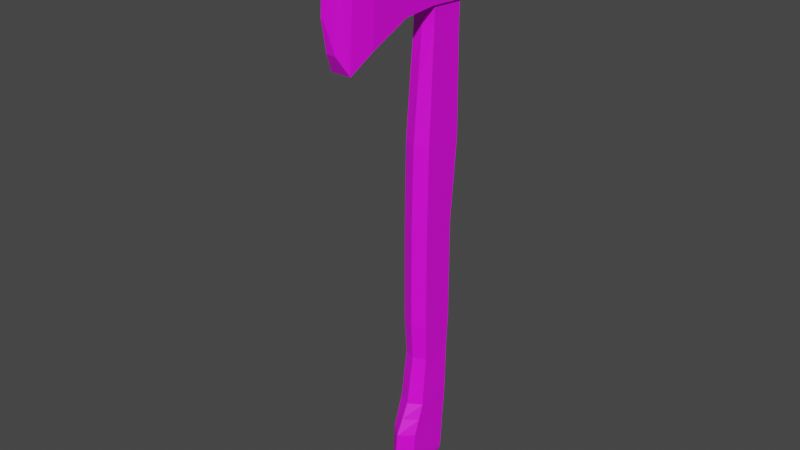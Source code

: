 # Source: Axe.blend  (saved by Blender 2.93.20; exported with 4.5.12 LTS)
import bpy
from mathutils import Matrix  # noqa: F401  (used for matrix-valued properties, if any)

bpy.ops.wm.read_factory_settings(use_empty=True)
scene = bpy.context.scene
scene.name = 'Scene'

# ---- collections
col_collection = bpy.data.collections.new('Collection'); scene.collection.children.link(col_collection)

# ---- images (referenced by path relative to the original .blend; pixels are not part of the script)
import os
ASSET_DIR = os.environ.get("B2B_ASSET_DIR", "")  # directory of the original .blend (textures are referenced by path, not embedded)
HERE = os.path.dirname(os.path.abspath(__file__))  # packed textures are extracted next to this script under _unpacked/

def load_image(name, relpath, width, height, colorspace="sRGB"):
    """Load a texture the original file referenced (path relative to the .blend, or extracted next to this script)."""
    p = next((c for c in (os.path.join(HERE, relpath), os.path.join(ASSET_DIR, relpath)) if relpath and os.path.exists(c)), "")
    if p:
        img = bpy.data.images.load(p, check_existing=True)
        img.name = name
    else:  # same state as the original file: an image datablock whose file is absent (Cycles renders it pink)
        img = bpy.data.images.new(name, width, height)
        img.source = "FILE"
        img.filepath = "//" + (relpath or name)
    img.colorspace_settings.name = colorspace
    return img
img_black_metal_texture_jpg = load_image('Black Metal Texture.jpg', 'Black Metal Texture.jpg', 1024, 1024, 'sRGB')
img_door_texture_jpg = load_image('Door Texture.jpg', 'Door Texture.jpg', 1024, 1024, 'sRGB')

# ---- materials (node trees are filled in below, after node groups)
mat_material_002 = bpy.data.materials.new('Material.002')
mat_material_002.use_transparent_shadow = False
mat_material_001 = bpy.data.materials.new('Material.001')
mat_material_001.use_transparent_shadow = False

# ---- material node trees
mat_material_002.use_nodes = True; mat_material_002.node_tree.nodes.clear()
_N = mat_material_002.node_tree.nodes; _L = mat_material_002.node_tree.links
n0 = _N.new('ShaderNodeBsdfPrincipled'); n0.name = 'Principled BSDF'; n0.location = (10, 300)
n0.distribution = 'GGX'
n0.subsurface_method = 'BURLEY'
n0.inputs[3].default_value = 1.45
n0.inputs[27].default_value = (0.0, 0.0, 0.0, 1.0)
n0.inputs[28].default_value = 1.0
n1 = _N.new('ShaderNodeOutputMaterial'); n1.name = 'Material Output'; n1.location = (300, 300)
n2 = _N.new('ShaderNodeTexImage'); n2.name = 'Image Texture'; n2.location = (-280, 280)
n2.image = img_black_metal_texture_jpg
_L.new(n0.outputs[0], n1.inputs[0])
_L.new(n2.outputs[0], n0.inputs[0])
n1.is_active_output = True
mat_material_001.use_nodes = True; mat_material_001.node_tree.nodes.clear()
_N = mat_material_001.node_tree.nodes; _L = mat_material_001.node_tree.links
n0 = _N.new('ShaderNodeBsdfPrincipled'); n0.name = 'Principled BSDF'; n0.location = (10, 300)
n0.distribution = 'GGX'
n0.subsurface_method = 'BURLEY'
n0.inputs[3].default_value = 1.45
n0.inputs[27].default_value = (0.0, 0.0, 0.0, 1.0)
n0.inputs[28].default_value = 1.0
n1 = _N.new('ShaderNodeOutputMaterial'); n1.name = 'Material Output'; n1.location = (300, 300)
n2 = _N.new('ShaderNodeTexImage'); n2.name = 'Image Texture'; n2.location = (-280, 280)
n2.image = img_door_texture_jpg
_L.new(n0.outputs[0], n1.inputs[0])
_L.new(n2.outputs[0], n0.inputs[0])
n1.is_active_output = True

# ---- world
world_world = bpy.data.worlds.new('World'); scene.world = world_world
world_world.use_nodes = True; world_world.node_tree.nodes.clear()
_N = world_world.node_tree.nodes; _L = world_world.node_tree.links
n0 = _N.new('ShaderNodeOutputWorld'); n0.name = 'World Output'; n0.location = (300, 300)
n1 = _N.new('ShaderNodeBackground'); n1.name = 'Background'; n1.location = (10, 300)
n1.inputs[0].default_value = (0.05088, 0.05088, 0.05088, 1.0)
_L.new(n1.outputs[0], n0.inputs[0])
n0.is_active_output = True
world_world.color = (0.05088, 0.05088, 0.05088)
world_world.use_sun_shadow = False
world_world.sun_shadow_jitter_overblur = 0.0

# ---- meshes
me_cube_001 = bpy.data.meshes.new('Cube.001')
me_cube_001.from_pydata([(-1.0, -1.05, 27.45), (-1.0, -0.9474, 31.75), (-1.0, 3.947, 27.15), (-1.0, 4.05, 31.45), (1.0, -1.05, 27.45), (1.0, -0.9474, 31.75), (1.0, 3.947, 27.15), (1.0, 4.05, 31.45), (-1.0, -4.265, 27.23), (-1.0, -3.947, 32.25), (1.0, -4.265, 27.23), (1.0, -3.947, 32.25), (-1.02, -8.045, 25.62), (-1.02, -7.655, 34.12), (1.02, -8.045, 25.62), (1.02, -7.655, 34.12), (-0.7616, -10.14, 24.2), (-0.7616, -9.465, 36.05), (0.7616, -10.14, 24.2), (0.7616, -9.465, 36.05), (-0.3427, -11.14, 25.88), (-0.3427, -10.86, 33.74), (0.3427, -11.14, 25.88), (0.3427, -10.86, 33.74), (-0.07344, -11.92, 28.67), (-0.07344, -11.76, 31.36), (0.07344, -11.92, 28.67), (0.07344, -11.76, 31.36), (-0.5, 4.673, 28.21), (-0.5, 4.724, 30.36), (0.5, 4.673, 28.21), (0.5, 4.724, 30.36)], [], [(0, 1, 3, 2), (3, 7, 31, 29), (6, 7, 5, 4), (1, 0, 8, 9), (2, 6, 4, 0), (7, 3, 1, 5), (8, 10, 14, 12), (0, 4, 10, 8), (5, 1, 9, 11), (4, 5, 11, 10), (15, 13, 17, 19), (9, 8, 12, 13), (11, 9, 13, 15), (10, 11, 15, 14), (16, 18, 22, 20), (14, 15, 19, 18), (12, 14, 18, 16), (13, 12, 16, 17), (20, 22, 26, 24), (17, 16, 20, 21), (19, 17, 21, 23), (18, 19, 23, 22), (26, 27, 25, 24), (21, 20, 24, 25), (23, 21, 25, 27), (22, 23, 27, 26), (28, 29, 31, 30), (2, 3, 29, 28), (7, 6, 30, 31), (6, 2, 28, 30)])
_uv = me_cube_001.uv_layers.new(name='UVMap')
_uv.uv.foreach_set('vector', [0.6531, 0.2744, 0.6592, 0.6371, 0.9595, 0.6115, 0.9533, 0.2488, 0.428, 0.9426, 0.5352, 0.9426, 0.5084, 0.9806, 0.4548, 0.9806, 0.9533, 0.2488, 0.9595, 0.6115, 0.6592, 0.6371, 0.6531, 0.2744, 0.6592, 0.6371, 0.6531, 0.2744, 0.4599, 0.2557, 0.479, 0.6794, 0.4272, 0.9613, 0.5414, 0.9613, 0.5414, 0.661, 0.4272, 0.661, 0.5352, 0.9426, 0.428, 0.9426, 0.428, 0.6607, 0.5352, 0.6607, 0.4272, 0.4679, 0.5414, 0.4679, 0.5425, 0.2407, 0.4261, 0.2407, 0.4272, 0.661, 0.5414, 0.661, 0.5414, 0.4679, 0.4272, 0.4679, 0.5352, 0.6607, 0.428, 0.6607, 0.428, 0.4916, 0.5352, 0.4916, 0.6531, 0.2744, 0.6592, 0.6371, 0.479, 0.6794, 0.4599, 0.2557, 0.5362, 0.2824, 0.4269, 0.2824, 0.4408, 0.1803, 0.5224, 0.1803, 0.479, 0.6794, 0.4599, 0.2557, 0.2328, 0.1201, 0.2562, 0.8368, 0.5352, 0.4916, 0.428, 0.4916, 0.4269, 0.2824, 0.5362, 0.2824, 0.4599, 0.2557, 0.479, 0.6794, 0.2562, 0.8368, 0.2328, 0.1201, 0.4408, 0.1151, 0.5278, 0.1151, 0.5039, 0.05501, 0.4647, 0.05501, 0.2328, 0.1201, 0.2562, 0.8368, 0.1475, 1.0, 0.1072, 0.0, 0.4261, 0.2407, 0.5425, 0.2407, 0.5278, 0.1151, 0.4408, 0.1151, 0.2562, 0.8368, 0.2328, 0.1201, 0.1072, 0.0, 0.1475, 1.0, 0.4647, 0.05501, 0.5039, 0.05501, 0.4885, 0.00791, 0.4801, 0.00791, 0.1475, 1.0, 0.1072, 0.0, 0.04709, 0.1421, 0.06386, 0.805, 0.5224, 0.1803, 0.4408, 0.1803, 0.4632, 0.1018, 0.4999, 0.1018, 0.1072, 0.0, 0.1475, 1.0, 0.06386, 0.805, 0.04709, 0.1421, 0.5023, 0.1288, 0.5023, 0.8238, 0.4663, 0.8238, 0.4663, 0.1288, 0.06386, 0.805, 0.04709, 0.1421, 0.0, 0.3771, 0.009705, 0.6041, 0.4999, 0.1018, 0.4632, 0.1018, 0.4776, 0.05099, 0.4855, 0.05099, 0.04709, 0.1421, 0.06386, 0.805, 0.009705, 0.6041, 0.0, 0.3771, 0.4271, 0.3168, 0.4271, 0.5872, 0.5467, 0.5872, 0.5467, 0.3168, 0.9533, 0.2488, 0.9595, 0.6115, 1.0, 0.5195, 0.9969, 0.3381, 0.9595, 0.6115, 0.9533, 0.2488, 0.9969, 0.3381, 1.0, 0.5195, 0.5414, 0.9613, 0.4272, 0.9613, 0.4558, 1.005, 0.5129, 1.005])
me_cube_001.materials.append(mat_material_002)
me_cube_001.use_remesh_fix_poles = True
me_cube_001.use_remesh_preserve_attributes = False
me_cube_001.update()
me_cube_002 = bpy.data.meshes.new('Cube.002')
me_cube_002.from_pydata([(-1.0, -0.7468, 25.71), (-1.0, -0.6715, 27.7), (-1.0, 2.364, 25.6), (-1.0, 2.439, 27.6), (1.0, -0.7468, 25.71), (1.0, -0.6715, 27.7), (1.0, 2.364, 25.6), (1.0, 2.439, 27.6), (-1.175, -1.423, 15.97), (-1.175, 2.231, 15.85), (1.175, -1.423, 15.97), (1.175, 2.231, 15.85), (-1.175, -1.555, 8.419), (-1.175, 1.54, 8.378), (1.175, -1.555, 8.419), (1.175, 1.54, 8.378), (-1.175, -1.53, -0.784), (-1.175, 1.566, -0.825), (1.175, -1.53, -0.784), (1.175, 1.566, -0.825), (-1.084, -1.377, -4.112), (-1.084, 1.479, -4.15), (1.084, -1.377, -4.112), (1.084, 1.479, -4.15), (-1.192, -1.904, -8.583), (-1.192, 1.237, -8.624), (1.192, -1.904, -8.583), (1.192, 1.237, -8.624), (-1.192, -2.92, -11.35), (-1.192, 1.015, -11.07), (1.192, -2.92, -11.35), (1.192, 1.015, -11.07), (-1.192, -3.171, -14.96), (-1.192, 0.7644, -14.67), (1.192, -3.171, -14.96), (1.192, 0.7644, -14.67), (-0.7153, -1.984, -16.76), (-0.7153, 0.3773, -16.59), (0.7153, -1.984, -16.76), (0.7153, 0.3773, -16.59), (-1.0, 1.163, 25.65), (-1.0, -0.7092, 26.71), (-1.0, 1.267, 27.65), (-1.0, 2.401, 26.6), (0.0, 3.312, 25.6), (0.0, 3.416, 27.6), (1.0, 2.401, 26.6), (1.0, 1.163, 25.65), (1.0, 1.267, 27.65), (1.0, -0.7092, 26.71), (0.0, -0.9854, 25.71), (0.0, -0.8813, 27.7), (-1.175, 0.6047, 15.91), (0.0, 3.129, 15.85), (1.175, 0.6047, 15.91), (0.0, -1.919, 15.97), (-1.087, -1.085, 20.84), (1.087, -1.085, 20.84), (1.087, 2.297, 20.73), (-1.087, 2.297, 20.73), (-1.175, 0.03568, 8.398), (0.0, 2.174, 8.378), (1.175, 0.03568, 8.398), (0.0, -2.102, 8.419), (1.175, -1.489, 12.19), (1.175, 1.885, 12.11), (-1.175, 1.885, 12.11), (-1.175, -1.489, 12.19), (-1.175, 0.07128, -0.8045), (0.0, 2.209, -0.825), (1.175, 0.07128, -0.8045), (0.0, -2.067, -0.784), (-1.175, -1.542, 3.817), (1.175, -1.542, 3.817), (1.175, 1.553, 3.776), (-1.175, 1.553, 3.776), (-1.084, 0.1165, -4.131), (0.0, 2.089, -4.15), (1.084, 0.1165, -4.131), (0.0, -1.856, -4.112), (1.129, -1.453, -2.448), (1.129, 1.522, -2.487), (-1.129, 1.522, -2.487), (-1.129, -1.453, -2.448), (-1.192, -0.4148, -8.604), (0.0, 1.755, -8.624), (1.192, -0.4148, -8.604), (0.0, -2.585, -8.583), (1.138, -1.641, -6.347), (1.138, 1.358, -6.387), (-1.138, 1.358, -6.387), (-1.138, -1.641, -6.347), (-1.192, -1.269, -11.21), (0.0, 1.449, -11.07), (1.192, -1.269, -11.21), (0.0, -3.988, -11.35), (-1.192, -2.412, -9.967), (1.192, -2.412, -9.967), (1.192, 1.126, -9.846), (-1.192, 1.126, -9.846), (-1.192, -1.616, -14.81), (0.0, 1.102, -14.67), (1.192, -1.616, -14.81), (0.0, -4.335, -14.96), (1.192, -3.046, -13.15), (1.192, 0.8898, -12.87), (-1.192, 0.8898, -12.87), (-1.192, -3.046, -13.15), (-0.7153, -1.063, -16.68), (0.0, 0.5677, -16.59), (0.7153, -1.063, -16.68), (0.0, -2.694, -16.76), (-0.9538, 0.5708, -15.63), (-0.9538, -2.577, -15.86), (0.9538, -2.577, -15.86), (0.9538, 0.5708, -15.63), (0.9538, -1.34, -15.75), (0.0, 0.8351, -15.63), (0.0, -3.515, -15.86), (0.0, -1.063, -16.68), (0.0, 1.276, -12.87), (0.0, -4.161, -13.15), (-1.192, -1.443, -13.01), (-0.9538, -1.34, -15.75), (-1.192, -0.8421, -9.906), (1.192, -0.8421, -9.906), (0.0, 1.602, -9.846), (1.192, -1.443, -13.01), (0.0, 1.922, -6.387), (0.0, -2.221, -6.347), (-1.138, -0.1492, -6.367), (0.0, -3.286, -9.967), (0.0, 2.149, -2.487), (0.0, -1.962, -2.448), (-1.129, 0.09388, -2.468), (1.138, -0.1492, -6.367), (-1.175, 0.05348, 3.797), (1.175, 0.05348, 3.797), (0.0, 2.192, 3.776), (1.129, 0.09388, -2.468), (0.0, 2.651, 12.11), (0.0, -2.011, 12.19), (-1.175, 0.3202, 12.15), (0.0, -2.085, 3.817), (1.087, 0.884, 20.78), (-1.087, 0.884, 20.78), (0.0, 3.22, 20.73), (1.175, 0.3202, 12.15), (-0.3, 0.8388, 32.41), (0.0, -1.452, 20.84), (0.0, -0.9333, 26.71), (1.0, 1.215, 26.65), (0.0, 3.364, 26.6), (-1.0, 1.215, 26.65), (-1.0, -0.4382, 31.82), (-1.0, 2.667, 31.61), (1.0, -0.4382, 31.82), (1.0, 2.667, 31.61), (-1.0, 1.498, 31.7), (1.858e-09, 3.644, 31.58), (1.0, 1.498, 31.7), (1.858e-09, -0.6479, 31.83), (-0.3, 1.77, 32.35), (0.3, 0.8388, 32.41), (0.3, 1.77, 32.35), (-0.3, 1.42, 32.38), (1.132e-09, 2.063, 32.34), (0.3, 1.42, 32.38), (1.132e-09, 0.7759, 32.42), (1.132e-09, 1.42, 32.38)], [], [(153, 42, 3, 43), (152, 45, 7, 46), (151, 48, 5, 49), (150, 51, 1, 41), (149, 56, 8, 55), (7, 45, 159, 157), (147, 64, 14, 62), (146, 58, 11, 53), (145, 59, 9, 52), (144, 57, 10, 54), (143, 72, 16, 71), (142, 66, 13, 60), (141, 67, 12, 63), (140, 65, 15, 61), (139, 80, 22, 78), (138, 74, 19, 69), (137, 73, 18, 70), (136, 75, 17, 68), (135, 88, 26, 86), (134, 82, 21, 76), (133, 83, 20, 79), (132, 81, 23, 77), (131, 96, 28, 95), (130, 90, 25, 84), (129, 91, 24, 87), (128, 89, 27, 85), (127, 104, 34, 102), (126, 98, 31, 93), (125, 97, 30, 94), (124, 99, 29, 92), (123, 112, 37, 108), (122, 106, 33, 100), (121, 107, 32, 103), (120, 105, 35, 101), (119, 110, 38, 111), (118, 113, 36, 111), (117, 115, 39, 109), (116, 114, 38, 110), (115, 116, 110, 39), (35, 102, 116, 115), (102, 34, 114, 116), (112, 117, 109, 37), (33, 101, 117, 112), (101, 35, 115, 117), (114, 118, 111, 38), (34, 103, 118, 114), (103, 32, 113, 118), (108, 119, 111, 36), (37, 109, 119, 108), (109, 39, 110, 119), (106, 120, 101, 33), (29, 93, 120, 106), (93, 31, 105, 120), (104, 121, 103, 34), (30, 95, 121, 104), (95, 28, 107, 121), (107, 122, 100, 32), (28, 92, 122, 107), (92, 29, 106, 122), (113, 123, 108, 36), (32, 100, 123, 113), (100, 33, 112, 123), (96, 124, 92, 28), (24, 84, 124, 96), (84, 25, 99, 124), (98, 125, 94, 31), (27, 86, 125, 98), (86, 26, 97, 125), (99, 126, 93, 29), (25, 85, 126, 99), (85, 27, 98, 126), (105, 127, 102, 35), (31, 94, 127, 105), (94, 30, 104, 127), (90, 128, 85, 25), (21, 77, 128, 90), (77, 23, 89, 128), (88, 129, 87, 26), (22, 79, 129, 88), (79, 20, 91, 129), (91, 130, 84, 24), (20, 76, 130, 91), (76, 21, 90, 130), (97, 131, 95, 30), (26, 87, 131, 97), (87, 24, 96, 131), (82, 132, 77, 21), (17, 69, 132, 82), (69, 19, 81, 132), (80, 133, 79, 22), (18, 71, 133, 80), (71, 16, 83, 133), (83, 134, 76, 20), (16, 68, 134, 83), (68, 17, 82, 134), (89, 135, 86, 27), (23, 78, 135, 89), (78, 22, 88, 135), (72, 136, 68, 16), (12, 60, 136, 72), (60, 13, 75, 136), (74, 137, 70, 19), (15, 62, 137, 74), (62, 14, 73, 137), (75, 138, 69, 17), (13, 61, 138, 75), (61, 15, 74, 138), (81, 139, 78, 23), (19, 70, 139, 81), (70, 18, 80, 139), (66, 140, 61, 13), (9, 53, 140, 66), (53, 11, 65, 140), (64, 141, 63, 14), (10, 55, 141, 64), (55, 8, 67, 141), (67, 142, 60, 12), (8, 52, 142, 67), (52, 9, 66, 142), (73, 143, 71, 18), (14, 63, 143, 73), (63, 12, 72, 143), (58, 144, 54, 11), (6, 47, 144, 58), (47, 4, 57, 144), (56, 145, 52, 8), (0, 40, 145, 56), (40, 2, 59, 145), (59, 146, 53, 9), (2, 44, 146, 59), (44, 6, 58, 146), (65, 147, 62, 15), (11, 54, 147, 65), (54, 10, 64, 147), (48, 7, 157, 160), (1, 51, 161, 154), (3, 42, 158, 155), (57, 149, 55, 10), (4, 50, 149, 57), (50, 0, 56, 149), (50, 150, 41, 0), (4, 49, 150, 50), (49, 5, 51, 150), (47, 151, 49, 4), (6, 46, 151, 47), (46, 7, 48, 151), (44, 152, 46, 6), (2, 43, 152, 44), (43, 3, 45, 152), (40, 153, 43, 2), (0, 41, 153, 40), (41, 1, 42, 153), (155, 158, 165, 162), (156, 160, 167, 163), (158, 154, 148, 165), (160, 157, 164, 167), (42, 1, 154, 158), (51, 5, 156, 161), (5, 48, 160, 156), (45, 3, 155, 159), (169, 165, 148, 168), (167, 169, 168, 163), (164, 166, 169, 167), (166, 162, 165, 169), (161, 156, 163, 168), (159, 155, 162, 166), (154, 161, 168, 148), (157, 159, 166, 164)])
_uv = me_cube_002.uv_layers.new(name='UVMap')
_uv.uv.foreach_set('vector', [0.8633, 0.3263, 0.8824, 0.3267, 0.8825, 0.2764, 0.8634, 0.2754, 0.8643, 0.2342, 0.8834, 0.2345, 0.8825, 0.2764, 0.8634, 0.2754, 0.8633, 0.3263, 0.8824, 0.3267, 0.8815, 0.4098, 0.8625, 0.4089, 0.8623, 0.4185, 0.8814, 0.4188, 0.8815, 0.4098, 0.8625, 0.4089, 0.7498, 0.4257, 0.7502, 0.4099, 0.657, 0.412, 0.6565, 0.4332, 0.8825, 0.2764, 0.8834, 0.2345, 0.9596, 0.235, 0.9593, 0.2769, 0.5859, 0.3276, 0.5849, 0.4051, 0.5128, 0.3983, 0.5139, 0.3302, 0.7521, 0.2253, 0.7512, 0.2649, 0.6581, 0.2552, 0.659, 0.2168, 0.751, 0.3255, 0.7512, 0.2649, 0.6581, 0.2552, 0.6578, 0.325, 0.751, 0.3255, 0.7502, 0.4099, 0.657, 0.412, 0.6578, 0.325, 0.4246, 0.4092, 0.4251, 0.386, 0.3373, 0.3737, 0.3368, 0.3967, 0.5859, 0.3276, 0.5866, 0.2605, 0.515, 0.2657, 0.5139, 0.3302, 0.5844, 0.4275, 0.5849, 0.4051, 0.5128, 0.3983, 0.5123, 0.4217, 0.5873, 0.2277, 0.5866, 0.2605, 0.515, 0.2657, 0.5156, 0.2386, 0.3067, 0.2999, 0.3056, 0.3662, 0.274, 0.3587, 0.275, 0.2947, 0.4278, 0.226, 0.4272, 0.2534, 0.3395, 0.2411, 0.3401, 0.2135, 0.4262, 0.3176, 0.4251, 0.386, 0.3373, 0.3737, 0.3384, 0.3051, 0.4262, 0.3176, 0.4272, 0.2534, 0.3395, 0.2411, 0.3384, 0.3051, 0.2321, 0.3003, 0.2311, 0.3642, 0.1882, 0.3698, 0.1892, 0.306, 0.3067, 0.2999, 0.3077, 0.2387, 0.2759, 0.2363, 0.275, 0.2947, 0.3052, 0.3879, 0.3056, 0.3662, 0.274, 0.3587, 0.2735, 0.3792, 0.3083, 0.2118, 0.3077, 0.2387, 0.2759, 0.2363, 0.2765, 0.2101, 0.1605, 0.4254, 0.1613, 0.388, 0.1344, 0.4062, 0.1334, 0.4519, 0.2321, 0.3003, 0.2332, 0.2357, 0.1904, 0.2352, 0.1892, 0.306, 0.2305, 0.389, 0.2311, 0.3642, 0.1882, 0.3698, 0.1875, 0.3989, 0.2337, 0.2116, 0.2332, 0.2357, 0.1904, 0.2352, 0.1909, 0.213, 0.1041, 0.3387, 0.09993, 0.407, 0.06542, 0.4077, 0.0696, 0.3415, 0.1674, 0.2164, 0.167, 0.2368, 0.1436, 0.2384, 0.144, 0.2199, 0.1639, 0.3209, 0.1613, 0.388, 0.1344, 0.4062, 0.1387, 0.3359, 0.1639, 0.3209, 0.167, 0.2368, 0.1436, 0.2384, 0.1387, 0.3359, 0.05208, 0.3273, 0.05605, 0.2458, 0.03755, 0.2516, 0.03457, 0.3131, 0.1041, 0.3387, 0.1091, 0.2392, 0.07455, 0.24, 0.0696, 0.3415, 0.09887, 0.4547, 0.09993, 0.407, 0.06542, 0.4077, 0.06432, 0.4575, 0.1094, 0.2227, 0.1091, 0.2392, 0.07455, 0.24, 0.07487, 0.2255, 0.5256, 0.4186, 0.5256, 0.4715, 0.5909, 0.4715, 0.6413, 0.4186, 0.04786, 0.4201, 0.04875, 0.38, 0.03207, 0.3523, 0.0314, 0.3827, 0.0563, 0.2345, 0.05605, 0.2458, 0.03755, 0.2516, 0.03773, 0.2435, 0.05208, 0.3273, 0.04875, 0.38, 0.03207, 0.3523, 0.03457, 0.3131, 0.05605, 0.2458, 0.05208, 0.3273, 0.03457, 0.3131, 0.03755, 0.2516, 0.07455, 0.24, 0.0696, 0.3415, 0.05208, 0.3273, 0.05605, 0.2458, 0.0696, 0.3415, 0.06542, 0.4077, 0.04875, 0.38, 0.05208, 0.3273, 0.05605, 0.2458, 0.0563, 0.2345, 0.03773, 0.2435, 0.03755, 0.2516, 0.07455, 0.24, 0.07487, 0.2255, 0.0563, 0.2345, 0.05605, 0.2458, 0.07487, 0.2255, 0.07455, 0.24, 0.05605, 0.2458, 0.0563, 0.2345, 0.04875, 0.38, 0.04786, 0.4201, 0.0314, 0.3827, 0.03207, 0.3523, 0.06542, 0.4077, 0.06432, 0.4575, 0.04786, 0.4201, 0.04875, 0.38, 0.06432, 0.4575, 0.06542, 0.4077, 0.04875, 0.38, 0.04786, 0.4201, 0.5256, 0.3658, 0.5256, 0.4186, 0.6413, 0.4186, 0.5909, 0.3658, 0.4235, 0.3658, 0.41, 0.4186, 0.5256, 0.4186, 0.5256, 0.3658, 0.41, 0.4186, 0.4235, 0.4715, 0.5256, 0.4715, 0.5256, 0.4186, 0.1091, 0.2392, 0.1094, 0.2227, 0.07487, 0.2255, 0.07455, 0.24, 0.1436, 0.2384, 0.144, 0.2199, 0.1094, 0.2227, 0.1091, 0.2392, 0.144, 0.2199, 0.1436, 0.2384, 0.1091, 0.2392, 0.1094, 0.2227, 0.09993, 0.407, 0.09887, 0.4547, 0.06432, 0.4575, 0.06542, 0.4077, 0.1344, 0.4062, 0.1334, 0.4519, 0.09887, 0.4547, 0.09993, 0.407, 0.1334, 0.4519, 0.1344, 0.4062, 0.09993, 0.407, 0.09887, 0.4547, 0.09993, 0.407, 0.1041, 0.3387, 0.0696, 0.3415, 0.06542, 0.4077, 0.1344, 0.4062, 0.1387, 0.3359, 0.1041, 0.3387, 0.09993, 0.407, 0.1387, 0.3359, 0.1436, 0.2384, 0.1091, 0.2392, 0.1041, 0.3387, 0.04875, 0.38, 0.05208, 0.3273, 0.03457, 0.3131, 0.03207, 0.3523, 0.06542, 0.4077, 0.0696, 0.3415, 0.05208, 0.3273, 0.04875, 0.38, 0.0696, 0.3415, 0.07455, 0.24, 0.05605, 0.2458, 0.05208, 0.3273, 0.1613, 0.388, 0.1639, 0.3209, 0.1387, 0.3359, 0.1344, 0.4062, 0.1882, 0.3698, 0.1892, 0.306, 0.1639, 0.3209, 0.1613, 0.388, 0.1892, 0.306, 0.1904, 0.2352, 0.167, 0.2368, 0.1639, 0.3209, 0.167, 0.2368, 0.1639, 0.3209, 0.1387, 0.3359, 0.1436, 0.2384, 0.1904, 0.2352, 0.1892, 0.306, 0.1639, 0.3209, 0.167, 0.2368, 0.1892, 0.306, 0.1882, 0.3698, 0.1613, 0.388, 0.1639, 0.3209, 0.167, 0.2368, 0.1674, 0.2164, 0.144, 0.2199, 0.1436, 0.2384, 0.1904, 0.2352, 0.1909, 0.213, 0.1674, 0.2164, 0.167, 0.2368, 0.1909, 0.213, 0.1904, 0.2352, 0.167, 0.2368, 0.1674, 0.2164, 0.1091, 0.2392, 0.1041, 0.3387, 0.0696, 0.3415, 0.07455, 0.24, 0.1436, 0.2384, 0.1387, 0.3359, 0.1041, 0.3387, 0.1091, 0.2392, 0.1387, 0.3359, 0.1344, 0.4062, 0.09993, 0.407, 0.1041, 0.3387, 0.2332, 0.2357, 0.2337, 0.2116, 0.1909, 0.213, 0.1904, 0.2352, 0.2759, 0.2363, 0.2765, 0.2101, 0.2337, 0.2116, 0.2332, 0.2357, 0.2765, 0.2101, 0.2759, 0.2363, 0.2332, 0.2357, 0.2337, 0.2116, 0.2311, 0.3642, 0.2305, 0.389, 0.1875, 0.3989, 0.1882, 0.3698, 0.274, 0.3587, 0.2735, 0.3792, 0.2305, 0.389, 0.2311, 0.3642, 0.2735, 0.3792, 0.274, 0.3587, 0.2311, 0.3642, 0.2305, 0.389, 0.2311, 0.3642, 0.2321, 0.3003, 0.1892, 0.306, 0.1882, 0.3698, 0.274, 0.3587, 0.275, 0.2947, 0.2321, 0.3003, 0.2311, 0.3642, 0.275, 0.2947, 0.2759, 0.2363, 0.2332, 0.2357, 0.2321, 0.3003, 0.1613, 0.388, 0.1605, 0.4254, 0.1334, 0.4519, 0.1344, 0.4062, 0.1882, 0.3698, 0.1875, 0.3989, 0.1605, 0.4254, 0.1613, 0.388, 0.1875, 0.3989, 0.1882, 0.3698, 0.1613, 0.388, 0.1605, 0.4254, 0.3077, 0.2387, 0.3083, 0.2118, 0.2765, 0.2101, 0.2759, 0.2363, 0.3395, 0.2411, 0.3401, 0.2135, 0.3083, 0.2118, 0.3077, 0.2387, 0.3401, 0.2135, 0.3395, 0.2411, 0.3077, 0.2387, 0.3083, 0.2118, 0.3056, 0.3662, 0.3052, 0.3879, 0.2735, 0.3792, 0.274, 0.3587, 0.3373, 0.3737, 0.3368, 0.3967, 0.3052, 0.3879, 0.3056, 0.3662, 0.3368, 0.3967, 0.3373, 0.3737, 0.3056, 0.3662, 0.3052, 0.3879, 0.3056, 0.3662, 0.3067, 0.2999, 0.275, 0.2947, 0.274, 0.3587, 0.3373, 0.3737, 0.3384, 0.3051, 0.3067, 0.2999, 0.3056, 0.3662, 0.3384, 0.3051, 0.3395, 0.2411, 0.3077, 0.2387, 0.3067, 0.2999, 0.2332, 0.2357, 0.2321, 0.3003, 0.1892, 0.306, 0.1904, 0.2352, 0.2759, 0.2363, 0.275, 0.2947, 0.2321, 0.3003, 0.2332, 0.2357, 0.275, 0.2947, 0.274, 0.3587, 0.2311, 0.3642, 0.2321, 0.3003, 0.4251, 0.386, 0.4262, 0.3176, 0.3384, 0.3051, 0.3373, 0.3737, 0.5128, 0.3983, 0.5139, 0.3302, 0.4262, 0.3176, 0.4251, 0.386, 0.5139, 0.3302, 0.515, 0.2657, 0.4272, 0.2534, 0.4262, 0.3176, 0.4272, 0.2534, 0.4262, 0.3176, 0.3384, 0.3051, 0.3395, 0.2411, 0.515, 0.2657, 0.5139, 0.3302, 0.4262, 0.3176, 0.4272, 0.2534, 0.5139, 0.3302, 0.5128, 0.3983, 0.4251, 0.386, 0.4262, 0.3176, 0.4272, 0.2534, 0.4278, 0.226, 0.3401, 0.2135, 0.3395, 0.2411, 0.515, 0.2657, 0.5156, 0.2386, 0.4278, 0.226, 0.4272, 0.2534, 0.5156, 0.2386, 0.515, 0.2657, 0.4272, 0.2534, 0.4278, 0.226, 0.3077, 0.2387, 0.3067, 0.2999, 0.275, 0.2947, 0.2759, 0.2363, 0.3395, 0.2411, 0.3384, 0.3051, 0.3067, 0.2999, 0.3077, 0.2387, 0.3384, 0.3051, 0.3373, 0.3737, 0.3056, 0.3662, 0.3067, 0.2999, 0.5866, 0.2605, 0.5873, 0.2277, 0.5156, 0.2386, 0.515, 0.2657, 0.6581, 0.2552, 0.659, 0.2168, 0.5873, 0.2277, 0.5866, 0.2605, 0.659, 0.2168, 0.6581, 0.2552, 0.5866, 0.2605, 0.5873, 0.2277, 0.5849, 0.4051, 0.5844, 0.4275, 0.5123, 0.4217, 0.5128, 0.3983, 0.657, 0.412, 0.6565, 0.4332, 0.5844, 0.4275, 0.5849, 0.4051, 0.6565, 0.4332, 0.657, 0.412, 0.5849, 0.4051, 0.5844, 0.4275, 0.5849, 0.4051, 0.5859, 0.3276, 0.5139, 0.3302, 0.5128, 0.3983, 0.657, 0.412, 0.6578, 0.325, 0.5859, 0.3276, 0.5849, 0.4051, 0.6578, 0.325, 0.6581, 0.2552, 0.5866, 0.2605, 0.5859, 0.3276, 0.4251, 0.386, 0.4246, 0.4092, 0.3368, 0.3967, 0.3373, 0.3737, 0.5128, 0.3983, 0.5123, 0.4217, 0.4246, 0.4092, 0.4251, 0.386, 0.5123, 0.4217, 0.5128, 0.3983, 0.4251, 0.386, 0.4246, 0.4092, 0.7512, 0.2649, 0.751, 0.3255, 0.6578, 0.325, 0.6581, 0.2552, 0.8443, 0.2745, 0.8442, 0.326, 0.751, 0.3255, 0.7512, 0.2649, 0.8442, 0.326, 0.8434, 0.4079, 0.7502, 0.4099, 0.751, 0.3255, 0.7502, 0.4099, 0.751, 0.3255, 0.6578, 0.325, 0.657, 0.412, 0.8434, 0.4079, 0.8442, 0.326, 0.751, 0.3255, 0.7502, 0.4099, 0.8442, 0.326, 0.8443, 0.2745, 0.7512, 0.2649, 0.751, 0.3255, 0.7512, 0.2649, 0.7521, 0.2253, 0.659, 0.2168, 0.6581, 0.2552, 0.8443, 0.2745, 0.8452, 0.2339, 0.7521, 0.2253, 0.7512, 0.2649, 0.8452, 0.2339, 0.8443, 0.2745, 0.7512, 0.2649, 0.7521, 0.2253, 0.5866, 0.2605, 0.5859, 0.3276, 0.5139, 0.3302, 0.515, 0.2657, 0.6581, 0.2552, 0.6578, 0.325, 0.5859, 0.3276, 0.5866, 0.2605, 0.6578, 0.325, 0.657, 0.412, 0.5849, 0.4051, 0.5859, 0.3276, 0.8824, 0.3267, 0.8825, 0.2764, 0.9593, 0.2769, 0.9599, 0.3272, 0.8815, 0.4098, 0.8814, 0.4188, 0.9602, 0.4193, 0.9603, 0.4103, 0.8825, 0.2764, 0.8824, 0.3267, 0.9599, 0.3272, 0.9593, 0.2769, 0.7502, 0.4099, 0.7498, 0.4257, 0.6565, 0.4332, 0.657, 0.412, 0.8434, 0.4079, 0.8432, 0.4181, 0.7498, 0.4257, 0.7502, 0.4099, 0.8432, 0.4181, 0.8434, 0.4079, 0.7502, 0.4099, 0.7498, 0.4257, 0.8432, 0.4181, 0.8623, 0.4185, 0.8625, 0.4089, 0.8434, 0.4079, 0.8434, 0.4079, 0.8625, 0.4089, 0.8623, 0.4185, 0.8432, 0.4181, 0.8625, 0.4089, 0.8815, 0.4098, 0.8814, 0.4188, 0.8623, 0.4185, 0.8442, 0.326, 0.8633, 0.3263, 0.8625, 0.4089, 0.8434, 0.4079, 0.8443, 0.2745, 0.8634, 0.2754, 0.8633, 0.3263, 0.8442, 0.326, 0.8634, 0.2754, 0.8825, 0.2764, 0.8824, 0.3267, 0.8633, 0.3263, 0.8452, 0.2339, 0.8643, 0.2342, 0.8634, 0.2754, 0.8443, 0.2745, 0.8443, 0.2745, 0.8634, 0.2754, 0.8643, 0.2342, 0.8452, 0.2339, 0.8634, 0.2754, 0.8825, 0.2764, 0.8834, 0.2345, 0.8643, 0.2342, 0.8442, 0.326, 0.8633, 0.3263, 0.8634, 0.2754, 0.8443, 0.2745, 0.8434, 0.4079, 0.8625, 0.4089, 0.8633, 0.3263, 0.8442, 0.326, 0.8625, 0.4089, 0.8815, 0.4098, 0.8824, 0.3267, 0.8633, 0.3263, 0.4634, 0.7482, 0.4634, 0.7031, 0.4814, 0.7, 0.4814, 0.7136, 0.5148, 0.6283, 0.5148, 0.7031, 0.4968, 0.7, 0.4968, 0.6776, 0.4634, 0.7031, 0.4634, 0.6283, 0.4814, 0.6776, 0.4814, 0.7, 0.5148, 0.7031, 0.5148, 0.7482, 0.4968, 0.7136, 0.4968, 0.7, 0.8824, 0.3267, 0.8815, 0.4098, 0.9603, 0.4103, 0.9599, 0.3272, 0.8814, 0.4188, 0.8815, 0.4098, 0.9603, 0.4103, 0.9602, 0.4193, 0.8815, 0.4098, 0.8824, 0.3267, 0.9599, 0.3272, 0.9603, 0.4103, 0.8834, 0.2345, 0.8825, 0.2764, 0.9593, 0.2769, 0.9596, 0.235, 0.4891, 0.7, 0.4814, 0.7, 0.4814, 0.6776, 0.4891, 0.6752, 0.4968, 0.7, 0.4891, 0.7, 0.4891, 0.6752, 0.4968, 0.6776, 0.4968, 0.7136, 0.4891, 0.7249, 0.4891, 0.7, 0.4968, 0.7, 0.4891, 0.7249, 0.4814, 0.7136, 0.4814, 0.7, 0.4891, 0.7, 0.4891, 0.6202, 0.5148, 0.6283, 0.4968, 0.6776, 0.4891, 0.6752, 0.4891, 0.7859, 0.4634, 0.7482, 0.4814, 0.7136, 0.4891, 0.7249, 0.4634, 0.6283, 0.4891, 0.6202, 0.4891, 0.6752, 0.4814, 0.6776, 0.5148, 0.7482, 0.4891, 0.7859, 0.4891, 0.7249, 0.4968, 0.7136])
me_cube_002.materials.append(mat_material_001)
me_cube_002.use_remesh_fix_poles = True
me_cube_002.use_remesh_preserve_attributes = False
me_cube_002.update()

# ---- objects
ob_cube = bpy.data.objects.new('Cube', me_cube_001)
ob_empty = bpy.data.objects.new('Empty', None)
ob_cube_001 = bpy.data.objects.new('Cube.001', me_cube_002)

# ---- transforms, parenting, visibility, modifiers, constraints
ob_cube.location = (0.0, 0.0, 19.0)
ob_cube.scale = (1.188, 1.0, 1.0)
ob_empty.location = (4.716e-16, -9.853, 30.95)
ob_empty.rotation_euler = (1.571, 0.6109, 1.571)
ob_empty.empty_display_type = 'IMAGE'
ob_empty.empty_display_size = 44.32
ob_empty.empty_image_offset = (-0.1285, -0.7994)
ob_cube_001.location = (0.0, 0.0, 19.0)

# ---- collection membership
col_collection.objects.link(ob_cube)
col_collection.objects.link(ob_empty)
col_collection.objects.link(ob_cube_001)

# ---- scene / render settings (as saved in the file)
scene.frame_start = 1; scene.frame_end = 250; scene.frame_set(1)
scene.render.engine = 'BLENDER_EEVEE_NEXT'
scene.cycles.use_denoising = False
scene.cycles.samples = 128
scene.cycles.sampling_pattern = 'TABULATED_SOBOL'
scene.cycles.use_adaptive_sampling = False
scene.cycles.use_light_tree = False
scene.view_settings.view_transform = 'Filmic'
bpy.context.view_layer.update()

# ---- added for rendering (the .blend has no active camera and no usable light): camera, sun
cam_auto = bpy.data.cameras.new('AutoCamera')
cam_auto.lens = 50.0
cam_auto.sensor_width = 36.0
cam_auto.clip_end = 1000.0
ob_auto_camera = bpy.data.objects.new('AutoCamera', cam_auto)
scene.collection.objects.link(ob_auto_camera)
ob_auto_camera.location = (51.2817, -65.1358, 69.669)
ob_auto_camera.rotation_euler = (1.09748, -7.21219e-08, 0.694738)
scene.camera = ob_auto_camera
light_auto_sun = bpy.data.lights.new('AutoSun', 'SUN')
light_auto_sun.energy = 3.0
light_auto_sun.angle = 0.0523599
ob_auto_sun = bpy.data.objects.new('AutoSun', light_auto_sun)
scene.collection.objects.link(ob_auto_sun)
ob_auto_sun.rotation_euler = (0.872665, 0.174533, 0.523599)
bpy.context.view_layer.update()
